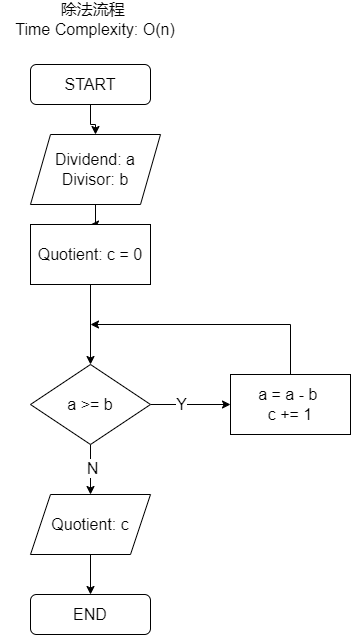

The diagram above was exported from draw.io. Its source (the exported page's mxGraphModel, read from the mxfile embedded in the PNG):
<mxGraphModel dx="1434" dy="750" grid="1" gridSize="10" guides="1" tooltips="1" connect="1" arrows="1" fold="1" page="1" pageScale="1" pageWidth="850" pageHeight="1100" math="0" shadow="0">
  <root>
    <mxCell id="0" />
    <mxCell id="1" parent="0" />
    <mxCell id="gYGUNDKqhg-arwE5HlBF-24" style="edgeStyle=orthogonalEdgeStyle;rounded=0;orthogonalLoop=1;jettySize=auto;html=1;entryX=0.5;entryY=0;entryDx=0;entryDy=0;fontSize=16;" edge="1" parent="1" source="gYGUNDKqhg-arwE5HlBF-2" target="gYGUNDKqhg-arwE5HlBF-23">
      <mxGeometry relative="1" as="geometry" />
    </mxCell>
    <mxCell id="gYGUNDKqhg-arwE5HlBF-2" value="START" style="rounded=1;whiteSpace=wrap;html=1;fontSize=16;" vertex="1" parent="1">
      <mxGeometry x="340" y="80" width="120" height="40" as="geometry" />
    </mxCell>
    <mxCell id="gYGUNDKqhg-arwE5HlBF-33" value="" style="edgeStyle=orthogonalEdgeStyle;rounded=0;orthogonalLoop=1;jettySize=auto;html=1;fontSize=16;" edge="1" parent="1" source="gYGUNDKqhg-arwE5HlBF-23" target="gYGUNDKqhg-arwE5HlBF-32">
      <mxGeometry relative="1" as="geometry" />
    </mxCell>
    <mxCell id="gYGUNDKqhg-arwE5HlBF-23" value="Dividend: a&lt;br style=&quot;border-color: var(--border-color); font-size: 16px;&quot;&gt;Divisor: b" style="shape=parallelogram;perimeter=parallelogramPerimeter;whiteSpace=wrap;html=1;fixedSize=1;fontSize=16;" vertex="1" parent="1">
      <mxGeometry x="340" y="150" width="130" height="70" as="geometry" />
    </mxCell>
    <mxCell id="gYGUNDKqhg-arwE5HlBF-31" value="除法流程&amp;nbsp;&lt;br style=&quot;font-size: 16px;&quot;&gt;Time Complexity: O(n)" style="text;html=1;strokeColor=none;fillColor=none;align=center;verticalAlign=middle;whiteSpace=wrap;rounded=0;fontSize=16;" vertex="1" parent="1">
      <mxGeometry x="310" y="20" width="190" height="30" as="geometry" />
    </mxCell>
    <mxCell id="gYGUNDKqhg-arwE5HlBF-35" value="" style="edgeStyle=orthogonalEdgeStyle;rounded=0;orthogonalLoop=1;jettySize=auto;html=1;fontSize=16;" edge="1" parent="1" source="gYGUNDKqhg-arwE5HlBF-32" target="gYGUNDKqhg-arwE5HlBF-34">
      <mxGeometry relative="1" as="geometry" />
    </mxCell>
    <mxCell id="gYGUNDKqhg-arwE5HlBF-32" value="Quotient: c = 0" style="whiteSpace=wrap;html=1;fontSize=16;" vertex="1" parent="1">
      <mxGeometry x="340" y="240" width="120" height="60" as="geometry" />
    </mxCell>
    <mxCell id="gYGUNDKqhg-arwE5HlBF-39" value="" style="edgeStyle=orthogonalEdgeStyle;rounded=0;orthogonalLoop=1;jettySize=auto;html=1;fontSize=16;" edge="1" parent="1" source="gYGUNDKqhg-arwE5HlBF-34" target="gYGUNDKqhg-arwE5HlBF-38">
      <mxGeometry relative="1" as="geometry" />
    </mxCell>
    <mxCell id="gYGUNDKqhg-arwE5HlBF-45" value="N" style="edgeLabel;html=1;align=center;verticalAlign=middle;resizable=0;points=[];fontSize=16;" vertex="1" connectable="0" parent="gYGUNDKqhg-arwE5HlBF-39">
      <mxGeometry x="-0.08" y="1" relative="1" as="geometry">
        <mxPoint as="offset" />
      </mxGeometry>
    </mxCell>
    <mxCell id="gYGUNDKqhg-arwE5HlBF-47" value="" style="edgeStyle=orthogonalEdgeStyle;rounded=0;orthogonalLoop=1;jettySize=auto;html=1;fontSize=16;" edge="1" parent="1" source="gYGUNDKqhg-arwE5HlBF-34" target="gYGUNDKqhg-arwE5HlBF-46">
      <mxGeometry relative="1" as="geometry" />
    </mxCell>
    <mxCell id="gYGUNDKqhg-arwE5HlBF-50" value="Y" style="edgeLabel;html=1;align=center;verticalAlign=middle;resizable=0;points=[];fontSize=16;" vertex="1" connectable="0" parent="gYGUNDKqhg-arwE5HlBF-47">
      <mxGeometry x="-0.25" y="1" relative="1" as="geometry">
        <mxPoint as="offset" />
      </mxGeometry>
    </mxCell>
    <mxCell id="gYGUNDKqhg-arwE5HlBF-34" value="a &amp;gt;= b" style="rhombus;whiteSpace=wrap;html=1;fontSize=16;" vertex="1" parent="1">
      <mxGeometry x="340" y="380" width="120" height="80" as="geometry" />
    </mxCell>
    <mxCell id="gYGUNDKqhg-arwE5HlBF-41" value="" style="edgeStyle=orthogonalEdgeStyle;rounded=0;orthogonalLoop=1;jettySize=auto;html=1;fontSize=16;" edge="1" parent="1" source="gYGUNDKqhg-arwE5HlBF-38" target="gYGUNDKqhg-arwE5HlBF-40">
      <mxGeometry relative="1" as="geometry" />
    </mxCell>
    <mxCell id="gYGUNDKqhg-arwE5HlBF-38" value="Quotient: c" style="shape=parallelogram;perimeter=parallelogramPerimeter;whiteSpace=wrap;html=1;fixedSize=1;fontSize=16;" vertex="1" parent="1">
      <mxGeometry x="340" y="510" width="120" height="60" as="geometry" />
    </mxCell>
    <mxCell id="gYGUNDKqhg-arwE5HlBF-40" value="END" style="rounded=1;whiteSpace=wrap;html=1;fontSize=16;" vertex="1" parent="1">
      <mxGeometry x="340" y="610" width="120" height="40" as="geometry" />
    </mxCell>
    <mxCell id="gYGUNDKqhg-arwE5HlBF-48" style="edgeStyle=orthogonalEdgeStyle;rounded=0;orthogonalLoop=1;jettySize=auto;html=1;exitX=0.5;exitY=0;exitDx=0;exitDy=0;fontSize=16;" edge="1" parent="1">
      <mxGeometry relative="1" as="geometry">
        <mxPoint x="400" y="340" as="targetPoint" />
        <mxPoint x="600" y="410" as="sourcePoint" />
        <Array as="points">
          <mxPoint x="600" y="340" />
        </Array>
      </mxGeometry>
    </mxCell>
    <mxCell id="gYGUNDKqhg-arwE5HlBF-46" value="a = a - b&amp;nbsp;&lt;br style=&quot;font-size: 16px;&quot;&gt;c += 1" style="whiteSpace=wrap;html=1;fontSize=16;" vertex="1" parent="1">
      <mxGeometry x="540" y="390" width="120" height="60" as="geometry" />
    </mxCell>
  </root>
</mxGraphModel>